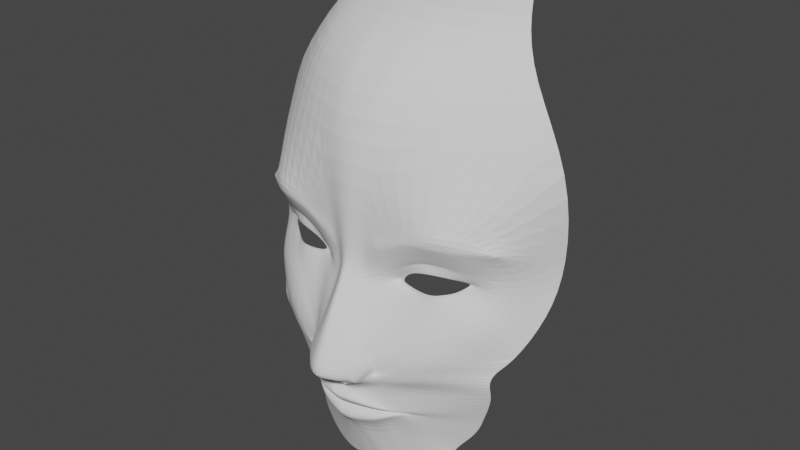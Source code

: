 # Source: Jos_Mar_a_Fr_as_Tejera_-_Ejercicio_2.blend  (saved by Blender 3.1.7; exported with 4.5.12 LTS)
import bpy
from mathutils import Matrix  # noqa: F401  (used for matrix-valued properties, if any)

bpy.ops.wm.read_factory_settings(use_empty=True)
scene = bpy.context.scene
scene.name = 'Scene'

# ---- collections
col_collection = bpy.data.collections.new('Collection'); scene.collection.children.link(col_collection)

# ---- world
world_world = bpy.data.worlds.new('World'); scene.world = world_world
world_world.use_nodes = True; world_world.node_tree.nodes.clear()
_N = world_world.node_tree.nodes; _L = world_world.node_tree.links
n0 = _N.new('ShaderNodeOutputWorld'); n0.name = 'World Output'; n0.location = (300, 300)
n1 = _N.new('ShaderNodeBackground'); n1.name = 'Background'; n1.location = (10, 300)
n1.inputs[0].default_value = (0.05088, 0.05088, 0.05088, 1.0)
_L.new(n1.outputs[0], n0.inputs[0])
n0.is_active_output = True
world_world.color = (0.05088, 0.05088, 0.05088)
world_world.use_sun_shadow = False
world_world.sun_shadow_jitter_overblur = 0.0

# ---- meshes
me_plane = bpy.data.meshes.new('Plane')
me_plane.from_pydata([(0.4853, -1.183, -1.16), (0.3647, -0.2478, 1.663), (0.0, -1.326, -1.267), (0.9658, -0.7493, 0.1757), (0.0, -0.2478, 1.702), (0.0, -1.526, 0.09176), (0.7838, -1.205, -0.4468), (0.0, -1.572, -0.565), (0.6905, -1.116, -0.8223), (0.0, -1.447, -0.7626), (1.021, -0.8876, 0.7756), (0.0, -1.5, 0.7572), (0.7365, -0.8559, 1.227), (0.0, -1.309, 1.232), (0.7929, -1.169, -0.5452), (0.0, -1.515, -0.6108), (0.05307, -1.437, -0.9284), (0.2531, -1.379, -0.8654), (0.3619, -1.366, -0.7483), (0.05307, -1.447, -0.7626), (0.241, -1.465, -0.6635), (0.07976, -1.526, -0.6314), (0.1325, -0.2478, 1.693), (0.2087, -1.36, 0.08821), (0.0, -1.68, -0.5011), (0.3378, -1.343, 0.1615), (0.1675, -1.309, 1.231), (0.07029, -1.53, -0.6039), (0.0, -1.534, -0.6374), (0.1807, -1.3, -1.281), (0.0, -1.437, -0.9316), (0.8801, -1.115, -0.3064), (0.0, -1.788, -0.4372), (0.3479, -1.329, 0.06178), (0.5835, -1.253, 0.07949), (0.6904, -1.176, 0.1372), (0.5796, -1.277, 0.1759), (0.2898, -1.426, 0.4267), (0.1397, -1.448, 0.3314), (0.211, -1.506, -0.4799), (0.1531, -1.403, -0.9202), (0.2167, -1.413, -0.7562), (0.333, -1.241, -1.263), (0.1504, -1.5, -0.6346), (0.2082, -0.2478, 1.678), (0.2466, -1.487, -0.517), (0.558, -1.42, 0.4499), (0.544, -1.156, 1.229), (0.2633, -1.473, -0.5441), (0.2304, -1.499, -0.4478), (0.4522, -1.359, 0.2198), (0.4735, -1.338, 0.04218), (0.1074, -1.615, -0.5256), (0.107, -1.628, -0.5015), (0.1072, -1.619, -0.5158), (0.8017, -1.169, -0.3766), (0.325, -1.407, -0.7388), (0.06967, -1.571, -0.6663), (0.7442, -1.139, -0.6838), (0.0, -1.575, -0.6732), (0.1837, -1.523, -0.6928), (0.3267, -1.396, -0.7567), (0.05307, -1.526, -0.8411), (0.5378, -1.145, -1.034), (0.0, -1.526, -0.8478), (0.1849, -1.492, -0.8175), (0.3435, -1.389, -0.743), (0.0549, -1.548, -0.719), (0.7141, -1.129, -0.753), (0.0, -1.558, -0.717), (0.2002, -1.499, -0.7254), (0.3443, -1.38, -0.7525), (0.05307, -1.52, -0.7844), (0.6366, -1.119, -0.9283), (0.0, -1.52, -0.7878), (0.2008, -1.486, -0.7694), (0.6399, -1.214, 0.1095), (0.0, -1.737, -0.3141), (0.1522, -1.638, -0.3693), (0.9659, -0.9205, -0.08363), (0.2954, -1.333, 0.06783), (0.1389, -1.566, -0.5333), (0.1684, -1.598, -0.5041), (0.05418, -1.614, -0.5304), (0.1601, -1.635, -0.4758), (0.05423, -1.651, -0.5019), (0.05449, -1.677, -0.4836), (0.06624, -0.2478, 1.697), (0.0393, -1.484, 0.08683), (0.071, -1.572, -0.5579), (0.08175, -1.491, 0.7586), (0.08376, -1.309, 1.231), (0.04463, -1.526, -0.6025), (0.02654, -1.447, -0.7626), (0.05981, -1.528, -0.6313), (0.09036, -1.309, -1.277), (0.02654, -1.437, -0.93), (0.09951, -1.715, -0.4594), (0.03472, -1.573, -0.67), (0.02654, -1.526, -0.8445), (0.02745, -1.553, -0.718), (0.02654, -1.52, -0.7861), (0.07942, -1.687, -0.3388), (0.08969, -1.614, -0.528), (0.08968, -1.653, -0.4926), (0.07246, -1.591, -0.4272), (0.03707, -1.607, -0.4202), (0.03703, -1.57, -0.4486), (0.03733, -1.633, -0.4019), (0.07253, -1.57, -0.4463), (0.09002, -1.575, -0.4341), (0.08988, -1.584, -0.4198), (0.07253, -1.608, -0.4109), (0.09019, -1.57, -0.4439), (0.6634, -1.199, 0.08476), (0.7312, -1.166, 0.1365), (0.5894, -1.292, 0.2409), (0.6029, -1.272, 0.0305), (0.4498, -1.35, 0.2678), (0.301, -1.356, 0.2001), (0.2447, -1.328, 0.08941), (0.2728, -1.357, 0.04738), (0.4754, -1.341, 0.005531), (0.3313, -1.355, 0.01228), (0.6353, -1.217, 0.1226), (0.6503, -1.187, 0.1361), (0.5844, -1.277, 0.1889), (0.5891, -1.252, 0.06607), (0.4533, -1.357, 0.204), (0.3298, -1.344, 0.173), (0.2827, -1.324, 0.09478), (0.3004, -1.332, 0.08059), (0.4721, -1.336, 0.05656), (0.345, -1.331, 0.04753), (0.7816, -1.238, 0.3624), (0.7576, -1.274, -0.1233), (0.6025, -1.381, 0.3848), (0.3392, -1.433, 0.3749), (0.1809, -1.446, 0.2691), (0.2017, -1.519, -0.334), (0.2207, -1.513, -0.3683), (0.4542, -1.366, 0.2865), (0.1753, -1.543, -0.306), (0.804, -1.156, -0.0003536), (0.5676, -1.307, 0.7678), (0.1622, -1.464, 0.7601), (0.08364, -1.424, 0.08528), (0.8393, -1.104, 0.1583), (0.8437, -1.197, 0.3675), (0.6715, -1.328, 0.4289), (0.1538, -1.385, 0.08915), (0.4706, -1.42, 0.3896), (0.2984, -1.377, 0.2164), (0.6018, -1.3, 0.2575), (0.0, -1.48, 0.2584), (0.09467, -1.442, 0.2478), (0.04614, -1.462, 0.255), (0.0, -1.49, 0.1749), (0.0906, -1.421, 0.164), (0.04265, -1.469, 0.1693), (0.5983, -0.7101, 1.489), (0.0, -0.9368, 1.512), (0.15, -0.9368, 1.506), (0.4396, -0.8603, 1.498), (0.075, -0.9368, 1.509), (0.2031, -1.391, -0.8928), (0.4091, -1.212, -1.211), (0.2893, -1.39, -0.7523), (0.1959, -1.482, -0.6469), (0.4497, -1.44, -0.4658), (0.3441, -1.424, -0.5354), (0.5313, -1.445, -0.293), (0.5391, -1.307, 0.0179), (0.4832, -1.443, -0.3794), (0.2544, -1.468, -0.7158), (0.2558, -1.447, -0.7871), (0.2718, -1.444, -0.7342), (0.2725, -1.435, -0.761), (0.5313, -1.295, 0.05413), (0.5278, -1.295, 0.06803), (0.4887, -1.415, -0.1657), (0.0, -1.626, -0.08686), (0.08563, -1.532, -0.1143), (0.2407, -1.359, 0.06723), (0.04365, -1.59, -0.08962), (0.2763, -1.334, 0.07749), (0.2916, -1.332, 0.08366), (0.1559, -1.453, -0.009632), (0.1875, -1.592, -0.4689), (0.1917, -1.598, -0.4357), (0.2186, -1.533, -0.4104), (0.2169, -1.52, -0.3804), (0.2123, -1.529, -0.4388), (0.177, -1.598, -0.3702), (0.1935, -1.56, -0.3554), (0.2085, -1.541, -0.3651)], [], [(163, 160, 1, 44), (170, 14, 6, 169), (177, 71, 18, 167), (144, 10, 12, 47), (174, 56, 20, 168), (42, 166, 165, 40), (95, 29, 16, 96), (61, 17, 0, 63), (40, 16, 29, 42), (90, 145, 26, 91), (156, 155, 145, 90), (92, 27, 81, 89), (184, 182, 146, 88), (164, 162, 22, 87), (170, 48, 43, 168), (100, 69, 9, 93), (99, 64, 30, 96), (173, 55, 31, 171), (143, 135, 31, 79), (136, 134, 148, 149), (151, 136, 149, 46), (138, 137, 37, 38), (187, 150, 146, 182), (139, 142, 194, 195), (180, 140, 49, 171), (137, 151, 46, 37), (84, 82, 188, 189), (92, 94, 21, 27), (57, 60, 43, 21), (145, 144, 47, 26), (72, 75, 41, 19), (27, 48, 45, 81), (162, 163, 44, 22), (169, 6, 55, 173), (81, 45, 39, 82), (86, 85, 106, 108), (53, 104, 112, 111), (67, 70, 60, 57), (94, 28, 59, 98), (166, 0, 17, 165), (176, 66, 56, 174), (16, 40, 65, 62), (101, 74, 64, 99), (20, 56, 58, 14), (165, 17, 61, 175), (167, 18, 66, 176), (19, 41, 70, 67), (98, 59, 69, 100), (71, 61, 63, 73), (56, 66, 68, 58), (93, 9, 74, 101), (62, 65, 75, 72), (175, 61, 71, 177), (142, 78, 193, 194), (147, 143, 79, 3), (97, 84, 78, 102), (103, 83, 7, 89), (53, 54, 82, 84), (104, 53, 84, 97), (83, 85, 24, 7), (54, 52, 81, 82), (85, 86, 32, 24), (86, 104, 97, 32), (52, 103, 89, 81), (32, 97, 102, 77), (19, 93, 101, 72), (57, 98, 100, 67), (72, 101, 99, 62), (21, 94, 98, 57), (54, 53, 111, 110), (103, 52, 113, 109), (62, 99, 96, 16), (67, 100, 93, 19), (18, 71, 73, 8), (161, 164, 87, 4), (181, 184, 88, 5), (15, 92, 89, 7), (154, 156, 90, 11), (11, 90, 91, 13), (15, 28, 94, 92), (109, 113, 110, 105), (105, 110, 111, 112), (106, 105, 112, 108), (107, 109, 105, 106), (52, 54, 110, 113), (85, 83, 107, 106), (104, 86, 108, 112), (83, 103, 109, 107), (35, 76, 114, 115), (126, 35, 115, 116), (76, 127, 117, 114), (129, 50, 118, 119), (120, 129, 119, 23), (185, 120, 23, 183), (51, 133, 123, 122), (50, 126, 116, 118), (178, 51, 122, 172), (133, 80, 121, 123), (125, 124, 76, 35), (36, 125, 35, 126), (124, 34, 127, 76), (25, 128, 50, 129), (130, 25, 129, 120), (186, 130, 120, 185), (132, 33, 133, 51), (128, 36, 126, 50), (179, 132, 51, 178), (33, 131, 80, 133), (115, 114, 143, 147), (123, 121, 142, 139), (119, 118, 141, 152), (172, 122, 140, 180), (122, 123, 139, 140), (183, 23, 150, 187), (23, 119, 152, 150), (118, 116, 153, 141), (116, 115, 147, 153), (114, 117, 135, 143), (37, 46, 144, 145), (38, 155, 158, 138), (149, 148, 3, 10), (46, 149, 10, 144), (148, 134, 147, 3), (145, 155, 38, 37), (151, 137, 152, 141), (137, 138, 150, 152), (136, 151, 141, 153), (134, 136, 153, 147), (157, 159, 156, 154), (159, 158, 155, 156), (88, 146, 158, 159), (5, 88, 159, 157), (146, 150, 138, 158), (13, 91, 164, 161), (26, 47, 163, 162), (91, 26, 162, 164), (47, 12, 160, 163), (20, 14, 170, 168), (66, 18, 8, 68), (21, 43, 48, 27), (117, 172, 180, 135), (34, 179, 178, 127), (127, 178, 172, 117), (65, 175, 177, 75), (41, 167, 176, 70), (40, 165, 175, 65), (70, 176, 174, 60), (45, 169, 173, 39), (135, 180, 171, 31), (39, 173, 171, 49), (60, 174, 168, 43), (75, 177, 167, 41), (48, 170, 169, 45), (2, 95, 96, 30), (121, 183, 187, 142), (131, 186, 185, 80), (80, 185, 183, 121), (77, 102, 184, 181), (142, 187, 182, 78), (102, 78, 182, 184), (191, 195, 189, 190), (188, 192, 190, 189), (195, 194, 193, 189), (39, 49, 190, 192), (49, 140, 191, 190), (82, 39, 192, 188), (140, 139, 195, 191), (78, 84, 189, 193)])
_k = {(17, 165): 0.09804, (114, 115): 0.39608, (7, 89): 0.6, (18, 71): 0.36078, (115, 116): 0.39608, (21, 43): 0.09804, (28, 94): 0.09804, (30, 96): 0.09804, (114, 117): 0.39608, (82, 84): 0.6, (148, 149): 0.39608, (118, 119): 0.39608, (23, 119): 0.39608, (23, 183): 0.39608, (122, 123): 0.39608, (16, 40): 0.09804, (43, 168): 0.09804, (116, 118): 0.39608, (122, 172): 0.39608, (49, 140): 0.64706, (39, 49): 0.64706, (83, 85): 1.0, (81, 82): 0.6, (85, 86): 1.0, (56, 66): 0.36078, (57, 60): 0.36078, (57, 98): 0.36078, (60, 174): 0.36078, (30, 64): 0.2, (62, 65): 0.36078, (62, 99): 0.36078, (65, 175): 0.36078, (18, 66): 0.36078, (70, 176): 0.19608, (67, 70): 0.19608, (67, 100): 0.19608, (61, 71): 0.36078, (72, 101): 0.19608, (72, 75): 0.19608, (75, 177): 0.19608, (78, 84): 0.6, (121, 123): 0.39608, (83, 103): 1.0, (53, 54): 1.0, (86, 104): 1.0, (52, 54): 1.0, (81, 89): 0.6, (21, 94): 0.09804, (16, 96): 0.09804, (59, 98): 0.36078, (64, 99): 0.36078, (69, 100): 0.19608, (74, 101): 0.19608, (52, 103): 1.0, (53, 104): 1.0, (89, 92): 0.09804, (35, 76): 1.0, (35, 126): 1.0, (76, 127): 1.0, (50, 129): 1.0, (120, 129): 1.0, (120, 185): 1.0, (51, 133): 1.0, (50, 126): 1.0, (51, 178): 1.0, (80, 133): 1.0, (139, 142): 0.64706, (139, 140): 0.64706, (37, 46): 0.39608, (37, 38): 0.39608, (46, 149): 0.39608, (134, 148): 0.39608, (38, 138): 0.39608, (137, 151): 0.39608, (137, 138): 0.39608, (136, 151): 0.39608, (134, 136): 0.39608, (92, 94): 0.09804, (40, 165): 0.09804, (20, 168): 0.09804, (117, 172): 0.39608, (56, 174): 0.36078, (61, 175): 0.36078, (66, 176): 0.19608, (71, 177): 0.19608, (127, 178): 1.0, (78, 182): 0.6, (121, 183): 0.39608, (80, 185): 1.0}
me_plane.attributes.new('crease_edge', 'FLOAT', 'EDGE').data.foreach_set('value', [_k.get((min(e.vertices), max(e.vertices)), 0.0) for e in me_plane.edges])
_uv = me_plane.uv_layers.new(name='UVMap')
_uv.uv.foreach_set('vector', [0.8035, 0.9375, 1.0, 0.9375, 1.0, 1.0, 0.8116, 1.0, 0.9375, 0.2258, 1.0, 0.2261, 1.0, 0.25, 0.8981, 0.25, 0.8537, 0.1078, 0.959, 0.1113, 0.9657, 0.1424, 0.8576, 0.1382, 0.7892, 0.75, 1.0, 0.75, 1.0, 0.875, 0.7955, 0.875, 0.8581, 0.1729, 0.9667, 0.1754, 0.9677, 0.2083, 0.8585, 0.2076, 0.5, 0.0, 0.75, 0.0, 0.7042, 0.01327, 0.4694, 0.008848, 0.0, 0.0, 0.0, 0.0, 0.0, 0.0, 0.0, 0.0, 0.9523, 0.08007, 0.9389, 0.0177, 1.0, 0.0, 1.0, 0.06734, 0.4694, 0.008848, 0.0, 0.0, 0.0, 0.0, 0.5, 0.0, 0.5392, 0.75, 0.5783, 0.75, 0.591, 0.875, 0.5455, 0.875, 0.5258, 0.5626, 0.5516, 0.5626, 0.5783, 0.75, 0.5392, 0.75, 0.5724, 0.2244, 0.6106, 0.2245, 0.75, 0.25, 0.625, 0.25, 0.5603, 0.4285, 0.6207, 0.4284, 0.5427, 0.5, 0.5213, 0.5, 0.5535, 0.9375, 0.6071, 0.9375, 0.6231, 1.0, 0.5616, 1.0, 0.9375, 0.2258, 0.897, 0.2257, 0.7493, 0.2068, 0.8585, 0.2076, 0.4539, 0.1196, 0.375, 0.09375, 0.5, 0.125, 0.5167, 0.1253, 0.2583, 0.06264, 0.25, 0.0625, 0.0, 0.0, 0.0, 0.0, 0.8981, 0.28, 1.0, 0.28, 1.0, 0.3099, 0.8981, 0.3099, 0.9311, 0.445, 0.9663, 0.3463, 1.0, 0.3099, 1.0, 0.405, 0.9296, 0.7092, 0.938, 0.52, 0.983, 0.5201, 0.9928, 0.745, 0.7711, 0.6979, 0.9296, 0.7092, 0.9928, 0.745, 0.7986, 0.7449, 0.5652, 0.5309, 0.6332, 0.6854, 0.6001, 0.7718, 0.5702, 0.5346, 0.6299, 0.4481, 0.5759, 0.4985, 0.5427, 0.5, 0.6207, 0.4284, 0.7426, 0.3413, 0.7093, 0.3661, 0.7059, 0.3631, 0.7426, 0.3413, 0.863, 0.3424, 0.7702, 0.3354, 0.8079, 0.3099, 0.8981, 0.3099, 0.6332, 0.6854, 0.7711, 0.6979, 0.7986, 0.7449, 0.6001, 0.7718, 0.7382, 0.3038, 0.7381, 0.2786, 0.7381, 0.2786, 0.7382, 0.3038, 0.5724, 0.2244, 0.4397, 0.1553, 0.5822, 0.2057, 0.6106, 0.2245, 0.5321, 0.1654, 0.7494, 0.1704, 0.7493, 0.2068, 0.5822, 0.2057, 0.5783, 0.75, 0.7892, 0.75, 0.7955, 0.875, 0.591, 0.875, 0.5378, 0.09724, 0.7484, 0.1042, 0.7495, 0.134, 0.5333, 0.1255, 0.6106, 0.2245, 0.897, 0.2257, 0.8331, 0.25, 0.75, 0.25, 0.6071, 0.9375, 0.8035, 0.9375, 0.8116, 1.0, 0.6231, 1.0, 0.8981, 0.25, 1.0, 0.25, 1.0, 0.28, 0.8981, 0.28, 0.75, 0.25, 0.8331, 0.25, 0.7802, 0.2779, 0.7381, 0.2786, 0.538, 0.2996, 0.5382, 0.2832, 0.5382, 0.2832, 0.538, 0.2996, 0.7125, 0.2905, 0.6253, 0.2951, 0.6253, 0.2951, 0.7125, 0.2905, 0.5327, 0.1455, 0.7495, 0.1522, 0.7494, 0.1704, 0.5321, 0.1654, 0.4397, 0.1553, 0.0, 0.0, 0.25, 0.0625, 0.3911, 0.114, 0.75, 0.0, 1.0, 0.0, 0.9389, 0.0177, 0.7042, 0.01327, 0.8579, 0.1556, 0.9662, 0.1589, 0.9667, 0.1754, 0.8581, 0.1729, 0.5511, 0.01234, 0.745, 0.01502, 0.7473, 0.0745, 0.5422, 0.06894, 0.3875, 0.09395, 0.375, 0.09375, 0.25, 0.0625, 0.2583, 0.06264, 0.9677, 0.2083, 0.9667, 0.1754, 1.0, 0.1804, 1.0, 0.2261, 0.8419, 0.01636, 0.9389, 0.0177, 0.9523, 0.08007, 0.8498, 0.07729, 0.8576, 0.1382, 0.9657, 0.1424, 0.9662, 0.1589, 0.8579, 0.1556, 0.5333, 0.1255, 0.7495, 0.134, 0.7495, 0.1522, 0.5327, 0.1455, 0.3911, 0.114, 0.25, 0.0625, 0.375, 0.09375, 0.4539, 0.1196, 0.959, 0.1113, 0.9523, 0.08007, 1.0, 0.06734, 1.0, 0.101, 0.9667, 0.1754, 0.9662, 0.1589, 1.0, 0.1575, 1.0, 0.1804, 0.5167, 0.1253, 0.5, 0.125, 0.375, 0.09375, 0.3875, 0.09395, 0.5422, 0.06894, 0.7473, 0.0745, 0.7484, 0.1042, 0.5378, 0.09724, 0.8498, 0.07729, 0.9523, 0.08007, 0.959, 0.1113, 0.8537, 0.1078, 0.7093, 0.3661, 0.6988, 0.3569, 0.6988, 0.3569, 0.7059, 0.3631, 0.9178, 0.4781, 0.9311, 0.445, 1.0, 0.405, 1.0, 0.5, 0.625, 0.3099, 0.7382, 0.3038, 0.6988, 0.3569, 0.5963, 0.3626, 0.6251, 0.2632, 0.5384, 0.2592, 0.5, 0.25, 0.625, 0.25, 0.7125, 0.2905, 0.712, 0.2755, 0.7381, 0.2786, 0.7382, 0.3038, 0.6253, 0.2951, 0.7125, 0.2905, 0.7382, 0.3038, 0.625, 0.3099, 0.5384, 0.2592, 0.5382, 0.2832, 0.5, 0.28, 0.5, 0.25, 0.712, 0.2755, 0.7118, 0.2671, 0.75, 0.25, 0.7381, 0.2786, 0.5382, 0.2832, 0.538, 0.2996, 0.5, 0.3099, 0.5, 0.28, 0.538, 0.2996, 0.6253, 0.2951, 0.625, 0.3099, 0.5, 0.3099, 0.7118, 0.2671, 0.6251, 0.2632, 0.625, 0.25, 0.75, 0.25, 0.5, 0.3099, 0.625, 0.3099, 0.5963, 0.3626, 0.5, 0.3662, 0.5333, 0.1255, 0.5167, 0.1253, 0.3875, 0.09395, 0.4, 0.09416, 0.5321, 0.1654, 0.3911, 0.114, 0.4539, 0.1196, 0.5327, 0.1455, 0.4, 0.09416, 0.3875, 0.09395, 0.2583, 0.06264, 0.2667, 0.06277, 0.5822, 0.2057, 0.4397, 0.1553, 0.3911, 0.114, 0.5321, 0.1654, 0.712, 0.2755, 0.7125, 0.2905, 0.7125, 0.2905, 0.712, 0.2755, 0.6251, 0.2632, 0.7118, 0.2671, 0.7118, 0.2671, 0.6251, 0.2632, 0.2667, 0.06277, 0.2583, 0.06264, 0.0, 0.0, 0.0, 0.0, 0.5327, 0.1455, 0.4539, 0.1196, 0.5167, 0.1253, 0.5333, 0.1255, 0.9657, 0.1424, 0.959, 0.1113, 1.0, 0.101, 1.0, 0.1347, 0.5, 0.9375, 0.5535, 0.9375, 0.5616, 1.0, 0.5, 1.0, 0.5, 0.4276, 0.5603, 0.4285, 0.5213, 0.5, 0.5, 0.5, 0.5, 0.2241, 0.5724, 0.2244, 0.625, 0.25, 0.5, 0.25, 0.5, 0.5626, 0.5258, 0.5626, 0.5392, 0.75, 0.5, 0.75, 0.5, 0.75, 0.5392, 0.75, 0.5455, 0.875, 0.5, 0.875, 0.5, 0.2241, 0.0, 0.0, 0.4397, 0.1553, 0.5724, 0.2244, 0.6251, 0.2632, 0.7118, 0.2671, 0.712, 0.2755, 0.6251, 0.2794, 0.6251, 0.2794, 0.712, 0.2755, 0.7125, 0.2905, 0.6253, 0.2951, 0.5382, 0.2832, 0.6251, 0.2794, 0.6253, 0.2951, 0.538, 0.2996, 0.5384, 0.2592, 0.6251, 0.2632, 0.6251, 0.2794, 0.5382, 0.2832, 0.7118, 0.2671, 0.712, 0.2755, 0.712, 0.2755, 0.7118, 0.2671, 0.5382, 0.2832, 0.5384, 0.2592, 0.5384, 0.2592, 0.5382, 0.2832, 0.6253, 0.2951, 0.538, 0.2996, 0.538, 0.2996, 0.6253, 0.2951, 0.5384, 0.2592, 0.6251, 0.2632, 0.6251, 0.2632, 0.5384, 0.2592, 0.8452, 0.5088, 0.8378, 0.4948, 0.9102, 0.4407, 0.8825, 0.5044, 0.8592, 0.6141, 0.8452, 0.5088, 0.8825, 0.5044, 0.9236, 0.6904, 0.8378, 0.4948, 0.8583, 0.4393, 0.9379, 0.377, 0.9102, 0.4407, 0.6657, 0.6168, 0.7632, 0.6294, 0.7854, 0.6912, 0.6472, 0.6921, 0.6275, 0.508, 0.6657, 0.6168, 0.6472, 0.6921, 0.6039, 0.4972, 0.6393, 0.4988, 0.6275, 0.508, 0.6039, 0.4972, 0.6362, 0.4682, 0.7888, 0.4314, 0.7067, 0.4434, 0.7332, 0.3812, 0.8355, 0.3791, 0.7632, 0.6294, 0.8592, 0.6141, 0.9236, 0.6904, 0.7854, 0.6912, 0.8236, 0.4354, 0.7888, 0.4314, 0.8355, 0.3791, 0.8867, 0.3781, 0.7067, 0.4434, 0.6511, 0.4896, 0.6686, 0.4392, 0.7332, 0.3812, 0.8281, 0.5118, 0.8157, 0.5139, 0.8378, 0.4948, 0.8452, 0.5088, 0.8358, 0.5881, 0.8281, 0.5118, 0.8452, 0.5088, 0.8592, 0.6141, 0.8157, 0.5139, 0.8347, 0.4596, 0.8583, 0.4393, 0.8378, 0.4948, 0.6721, 0.5916, 0.7561, 0.6088, 0.7632, 0.6294, 0.6657, 0.6168, 0.6417, 0.5119, 0.6721, 0.5916, 0.6657, 0.6168, 0.6275, 0.508, 0.6402, 0.5122, 0.6417, 0.5119, 0.6275, 0.508, 0.6393, 0.4988, 0.774, 0.4492, 0.6914, 0.4698, 0.7067, 0.4434, 0.7888, 0.4314, 0.7561, 0.6088, 0.8358, 0.5881, 0.8592, 0.6141, 0.7632, 0.6294, 0.8043, 0.4544, 0.774, 0.4492, 0.7888, 0.4314, 0.8236, 0.4354, 0.6914, 0.4698, 0.6387, 0.5124, 0.6511, 0.4896, 0.7067, 0.4434, 0.8825, 0.5044, 0.9102, 0.4407, 0.9311, 0.445, 0.9178, 0.4781, 0.7332, 0.3812, 0.6686, 0.4392, 0.7093, 0.3661, 0.7426, 0.3413, 0.6472, 0.6921, 0.7854, 0.6912, 0.7855, 0.6928, 0.6454, 0.6936, 0.8867, 0.3781, 0.8355, 0.3791, 0.7702, 0.3354, 0.863, 0.3424, 0.8355, 0.3791, 0.7332, 0.3812, 0.7426, 0.3413, 0.7702, 0.3354, 0.6362, 0.4682, 0.6039, 0.4972, 0.5759, 0.4985, 0.6299, 0.4481, 0.6039, 0.4972, 0.6472, 0.6921, 0.6454, 0.6936, 0.5759, 0.4985, 0.7854, 0.6912, 0.9236, 0.6904, 0.9256, 0.6919, 0.7855, 0.6928, 0.9236, 0.6904, 0.8825, 0.5044, 0.9178, 0.4781, 0.9256, 0.6919, 0.9102, 0.4407, 0.9379, 0.377, 0.9663, 0.3463, 0.9311, 0.445, 0.6001, 0.7718, 0.7986, 0.7449, 0.7892, 0.75, 0.5783, 0.75, 0.5702, 0.5346, 0.5516, 0.5626, 0.5471, 0.5313, 0.5652, 0.5309, 0.9928, 0.745, 0.983, 0.5201, 1.0, 0.5, 1.0, 0.75, 0.7986, 0.7449, 0.9928, 0.745, 1.0, 0.75, 0.7892, 0.75, 0.983, 0.5201, 0.938, 0.52, 0.9178, 0.4781, 1.0, 0.5, 0.5783, 0.75, 0.5516, 0.5626, 0.5702, 0.5346, 0.6001, 0.7718, 0.7711, 0.6979, 0.6332, 0.6854, 0.6454, 0.6936, 0.7855, 0.6928, 0.6332, 0.6854, 0.5652, 0.5309, 0.5759, 0.4985, 0.6454, 0.6936, 0.9296, 0.7092, 0.7711, 0.6979, 0.7855, 0.6928, 0.9256, 0.6919, 0.938, 0.52, 0.9296, 0.7092, 0.9256, 0.6919, 0.9178, 0.4781, 0.5, 0.5313, 0.5236, 0.5313, 0.5258, 0.5626, 0.5, 0.5626, 0.5236, 0.5313, 0.5471, 0.5313, 0.5516, 0.5626, 0.5258, 0.5626, 0.5213, 0.5, 0.5427, 0.5, 0.5471, 0.5313, 0.5236, 0.5313, 0.5, 0.5, 0.5213, 0.5, 0.5236, 0.5313, 0.5, 0.5313, 0.5427, 0.5, 0.5759, 0.4985, 0.5652, 0.5309, 0.5471, 0.5313, 0.5, 0.875, 0.5455, 0.875, 0.5535, 0.9375, 0.5, 0.9375, 0.591, 0.875, 0.7955, 0.875, 0.8035, 0.9375, 0.6071, 0.9375, 0.5455, 0.875, 0.591, 0.875, 0.6071, 0.9375, 0.5535, 0.9375, 0.7955, 0.875, 1.0, 0.875, 1.0, 0.9375, 0.8035, 0.9375, 0.9677, 0.2083, 1.0, 0.2261, 0.9375, 0.2258, 0.8585, 0.2076, 0.9662, 0.1589, 0.9657, 0.1424, 1.0, 0.1347, 1.0, 0.1575, 0.5822, 0.2057, 0.7493, 0.2068, 0.897, 0.2257, 0.6106, 0.2245, 0.9379, 0.377, 0.8867, 0.3781, 0.863, 0.3424, 0.9663, 0.3463, 0.8347, 0.4596, 0.8043, 0.4544, 0.8236, 0.4354, 0.8583, 0.4393, 0.8583, 0.4393, 0.8236, 0.4354, 0.8867, 0.3781, 0.9379, 0.377, 0.7473, 0.0745, 0.8498, 0.07729, 0.8537, 0.1078, 0.7484, 0.1042, 0.7495, 0.134, 0.8576, 0.1382, 0.8579, 0.1556, 0.7495, 0.1522, 0.745, 0.01502, 0.8419, 0.01636, 0.8498, 0.07729, 0.7473, 0.0745, 0.7495, 0.1522, 0.8579, 0.1556, 0.8581, 0.1729, 0.7494, 0.1704, 0.8331, 0.25, 0.8981, 0.25, 0.8981, 0.28, 0.7802, 0.2779, 0.9663, 0.3463, 0.863, 0.3424, 0.8981, 0.3099, 1.0, 0.3099, 0.7802, 0.2779, 0.8981, 0.28, 0.8981, 0.3099, 0.8079, 0.3099, 0.7494, 0.1704, 0.8581, 0.1729, 0.8585, 0.2076, 0.7493, 0.2068, 0.7484, 0.1042, 0.8537, 0.1078, 0.8576, 0.1382, 0.7495, 0.134, 0.897, 0.2257, 0.9375, 0.2258, 0.8981, 0.25, 0.8331, 0.25, 0.0, 0.0, 0.0, 0.0, 0.0, 0.0, 0.0, 0.0, 0.6686, 0.4392, 0.6362, 0.4682, 0.6299, 0.4481, 0.7093, 0.3661, 0.6387, 0.5124, 0.6402, 0.5122, 0.6393, 0.4988, 0.6511, 0.4896, 0.6511, 0.4896, 0.6393, 0.4988, 0.6362, 0.4682, 0.6686, 0.4392, 0.5, 0.3662, 0.5963, 0.3626, 0.5603, 0.4285, 0.5, 0.4276, 0.7093, 0.3661, 0.6299, 0.4481, 0.6207, 0.4284, 0.6988, 0.3569, 0.5963, 0.3626, 0.6988, 0.3569, 0.6207, 0.4284, 0.5603, 0.4285, 0.7702, 0.3354, 0.7426, 0.3413, 0.7382, 0.3038, 0.8079, 0.3099, 0.7381, 0.2786, 0.7802, 0.2779, 0.8079, 0.3099, 0.7382, 0.3038, 0.7426, 0.3413, 0.7059, 0.3631, 0.6988, 0.3569, 0.7382, 0.3038, 0.7802, 0.2779, 0.8079, 0.3099, 0.8079, 0.3099, 0.7802, 0.2779, 0.8079, 0.3099, 0.7702, 0.3354, 0.7702, 0.3354, 0.8079, 0.3099, 0.7381, 0.2786, 0.7802, 0.2779, 0.7802, 0.2779, 0.7381, 0.2786, 0.7702, 0.3354, 0.7426, 0.3413, 0.7426, 0.3413, 0.7702, 0.3354, 0.6988, 0.3569, 0.7382, 0.3038, 0.7382, 0.3038, 0.6988, 0.3569])
me_plane.use_remesh_fix_poles = True
me_plane.use_remesh_preserve_attributes = False
me_plane.update()

# ---- objects
ob_empty = bpy.data.objects.new('Empty', None)
ob_empty_001 = bpy.data.objects.new('Empty.001', None)
ob_plane = bpy.data.objects.new('Plane', me_plane)

# ---- transforms, parenting, visibility, modifiers, constraints
ob_empty.location = (0.0, 2.48, 0.0)
ob_empty.rotation_euler = (1.571, -0.0, -0.0)
ob_empty.empty_display_type = 'IMAGE'
ob_empty.empty_display_size = 5.0
ob_empty.show_empty_image_perspective = False
ob_empty.use_empty_image_alpha = True
ob_empty.color = (1.0, 1.0, 1.0, 0.65)
ob_empty_001.location = (-2.491, 0.0, 0.0)
ob_empty_001.rotation_euler = (1.571, -0.0, 1.571)
ob_empty_001.empty_display_type = 'IMAGE'
ob_empty_001.empty_display_size = 5.0
ob_empty_001.show_empty_image_perspective = False
ob_empty_001.use_empty_image_alpha = True
ob_empty_001.color = (1.0, 1.0, 1.0, 0.65)
ob_plane.location = (0.0, 0.3191, 0.0)
_m = ob_plane.modifiers.new('Mirror', 'MIRROR')
_m.use_clip = True
_m = ob_plane.modifiers.new('Subdivision', 'SUBSURF')

# ---- collection membership
col_collection.objects.link(ob_empty)
col_collection.objects.link(ob_empty_001)
col_collection.objects.link(ob_plane)

# ---- scene / render settings (as saved in the file)
scene.frame_start = 1; scene.frame_end = 250; scene.frame_set(1)
scene.render.engine = 'BLENDER_EEVEE_NEXT'
scene.cycles.sampling_pattern = 'TABULATED_SOBOL'
scene.cycles.use_light_tree = False
scene.view_settings.view_transform = 'Filmic'
bpy.context.view_layer.update()

# ---- added for rendering (the .blend has no active camera and no usable light): camera, sun
cam_auto = bpy.data.cameras.new('AutoCamera')
cam_auto.lens = 50.0
cam_auto.sensor_width = 36.0
cam_auto.clip_end = 1000.0
ob_auto_camera = bpy.data.objects.new('AutoCamera', cam_auto)
scene.collection.objects.link(ob_auto_camera)
ob_auto_camera.location = (3.63643, -5.06268, 3.11959)
ob_auto_camera.rotation_euler = (1.09748, -7.21219e-08, 0.694738)
scene.camera = ob_auto_camera
light_auto_sun = bpy.data.lights.new('AutoSun', 'SUN')
light_auto_sun.energy = 3.0
light_auto_sun.angle = 0.0523599
ob_auto_sun = bpy.data.objects.new('AutoSun', light_auto_sun)
scene.collection.objects.link(ob_auto_sun)
ob_auto_sun.rotation_euler = (0.872665, 0.174533, 0.523599)
bpy.context.view_layer.update()

